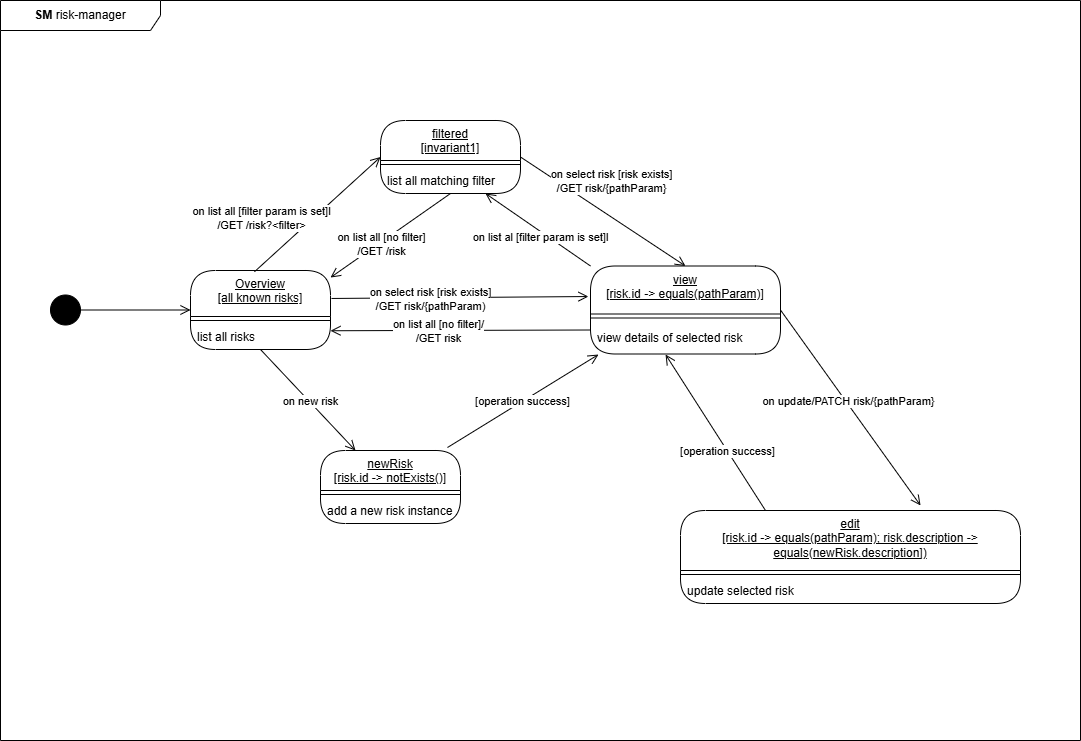

The diagram above was exported from draw.io. Its source (the exported page's mxGraphModel, read from the mxfile embedded in the PNG):
<mxGraphModel dx="804" dy="748" grid="1" gridSize="10" guides="1" tooltips="1" connect="1" arrows="1" fold="1" page="1" pageScale="1" pageWidth="1169" pageHeight="827" math="0" shadow="0">
  <root>
    <mxCell id="0" />
    <mxCell id="1" parent="0" />
    <mxCell id="2" value="&lt;b&gt;SM&lt;/b&gt; risk-manager" style="shape=umlFrame;whiteSpace=wrap;html=1;pointerEvents=0;recursiveResize=0;container=1;collapsible=0;width=160;" vertex="1" parent="1">
      <mxGeometry x="40" y="40" width="1080" height="740" as="geometry" />
    </mxCell>
    <mxCell id="3" value="Overview&lt;br&gt;[all known risks]" style="swimlane;fontStyle=4;align=center;verticalAlign=top;childLayout=stackLayout;horizontal=1;startSize=46;horizontalStack=0;resizeParent=1;resizeParentMax=0;resizeLast=0;collapsible=0;marginBottom=0;html=1;rounded=1;absoluteArcSize=1;arcSize=50;whiteSpace=wrap;" vertex="1" parent="2">
      <mxGeometry x="190" y="270" width="140" height="79" as="geometry" />
    </mxCell>
    <mxCell id="6" value="" style="line;strokeWidth=1;fillColor=none;align=left;verticalAlign=middle;spacingTop=-1;spacingLeft=3;spacingRight=3;rotatable=0;labelPosition=right;points=[];portConstraint=eastwest;" vertex="1" parent="3">
      <mxGeometry y="46" width="140" height="8" as="geometry" />
    </mxCell>
    <mxCell id="7" value="list all risks" style="fillColor=none;strokeColor=none;align=left;verticalAlign=middle;spacingLeft=5;whiteSpace=wrap;html=1;" vertex="1" parent="3">
      <mxGeometry y="54" width="140" height="25" as="geometry" />
    </mxCell>
    <mxCell id="10" value="" style="ellipse;fillColor=strokeColor;html=1;" vertex="1" parent="2">
      <mxGeometry x="50" y="294.5" width="30" height="30" as="geometry" />
    </mxCell>
    <mxCell id="11" value="" style="endArrow=open;startArrow=none;endFill=0;startFill=0;endSize=8;html=1;verticalAlign=bottom;labelBackgroundColor=none;strokeWidth=1;rounded=0;exitX=1;exitY=0.5;exitDx=0;exitDy=0;entryX=0;entryY=0.5;entryDx=0;entryDy=0;" edge="1" parent="2" source="10" target="3">
      <mxGeometry width="160" relative="1" as="geometry">
        <mxPoint x="50" y="530" as="sourcePoint" />
        <mxPoint x="210" y="530" as="targetPoint" />
      </mxGeometry>
    </mxCell>
    <mxCell id="12" value="filtered&lt;br&gt;[invariant1]" style="swimlane;fontStyle=4;align=center;verticalAlign=top;childLayout=stackLayout;horizontal=1;startSize=40;horizontalStack=0;resizeParent=1;resizeParentMax=0;resizeLast=0;collapsible=0;marginBottom=0;html=1;rounded=1;absoluteArcSize=1;arcSize=50;whiteSpace=wrap;" vertex="1" parent="2">
      <mxGeometry x="380" y="120" width="140" height="73" as="geometry" />
    </mxCell>
    <mxCell id="15" value="" style="line;strokeWidth=1;fillColor=none;align=left;verticalAlign=middle;spacingTop=-1;spacingLeft=3;spacingRight=3;rotatable=0;labelPosition=right;points=[];portConstraint=eastwest;" vertex="1" parent="12">
      <mxGeometry y="40" width="140" height="8" as="geometry" />
    </mxCell>
    <mxCell id="16" value="list all matching filter" style="fillColor=none;strokeColor=none;align=left;verticalAlign=middle;spacingLeft=5;whiteSpace=wrap;html=1;" vertex="1" parent="12">
      <mxGeometry y="48" width="140" height="25" as="geometry" />
    </mxCell>
    <mxCell id="19" value="" style="endArrow=open;startArrow=none;endFill=0;startFill=0;endSize=8;html=1;verticalAlign=bottom;labelBackgroundColor=none;strokeWidth=1;rounded=0;exitX=0.457;exitY=0.016;exitDx=0;exitDy=0;exitPerimeter=0;entryX=0;entryY=0.5;entryDx=0;entryDy=0;" edge="1" parent="2" source="3" target="12">
      <mxGeometry width="160" relative="1" as="geometry">
        <mxPoint x="220" y="270" as="sourcePoint" />
        <mxPoint x="380" y="270" as="targetPoint" />
      </mxGeometry>
    </mxCell>
    <mxCell id="31" value="on list all [filter param is set]l&lt;br&gt;/GET /risk?&amp;lt;filter&amp;gt;" style="edgeLabel;html=1;align=center;verticalAlign=middle;resizable=0;points=[];" vertex="1" connectable="0" parent="19">
      <mxGeometry x="-0.1096" y="4" relative="1" as="geometry">
        <mxPoint x="-47" as="offset" />
      </mxGeometry>
    </mxCell>
    <mxCell id="21" value="view&lt;br&gt;[risk.id -&amp;gt; equals(pathParam)]" style="swimlane;fontStyle=4;align=center;verticalAlign=top;childLayout=stackLayout;horizontal=1;startSize=48;horizontalStack=0;resizeParent=1;resizeParentMax=0;resizeLast=0;collapsible=0;marginBottom=0;html=1;rounded=1;absoluteArcSize=1;arcSize=50;whiteSpace=wrap;" vertex="1" parent="2">
      <mxGeometry x="590" y="265.5" width="190" height="88" as="geometry" />
    </mxCell>
    <mxCell id="24" value="" style="line;strokeWidth=1;fillColor=none;align=left;verticalAlign=middle;spacingTop=-1;spacingLeft=3;spacingRight=3;rotatable=0;labelPosition=right;points=[];portConstraint=eastwest;" vertex="1" parent="21">
      <mxGeometry y="48" width="190" height="8" as="geometry" />
    </mxCell>
    <mxCell id="25" value="view details of selected risk" style="fillColor=none;strokeColor=none;align=left;verticalAlign=middle;spacingLeft=5;whiteSpace=wrap;html=1;" vertex="1" parent="21">
      <mxGeometry y="56" width="190" height="32" as="geometry" />
    </mxCell>
    <mxCell id="29" value="" style="endArrow=open;startArrow=none;endFill=0;startFill=0;endSize=8;html=1;verticalAlign=bottom;labelBackgroundColor=none;strokeWidth=1;rounded=0;exitX=1;exitY=0.5;exitDx=0;exitDy=0;entryX=0.5;entryY=0;entryDx=0;entryDy=0;" edge="1" parent="2" source="12" target="21">
      <mxGeometry width="160" relative="1" as="geometry">
        <mxPoint x="590" y="170" as="sourcePoint" />
        <mxPoint x="750" y="170" as="targetPoint" />
      </mxGeometry>
    </mxCell>
    <mxCell id="33" value="on select risk [risk exists]&lt;br&gt;/GET risk/{pathParam}" style="edgeLabel;html=1;align=center;verticalAlign=middle;resizable=0;points=[];" vertex="1" connectable="0" parent="29">
      <mxGeometry x="0.1382" y="-2" relative="1" as="geometry">
        <mxPoint x="-3" y="-40" as="offset" />
      </mxGeometry>
    </mxCell>
    <mxCell id="30" value="" style="endArrow=open;startArrow=none;endFill=0;startFill=0;endSize=8;html=1;verticalAlign=bottom;labelBackgroundColor=none;strokeWidth=1;rounded=0;exitX=1.007;exitY=0.354;exitDx=0;exitDy=0;entryX=-0.011;entryY=0.347;entryDx=0;entryDy=0;exitPerimeter=0;entryPerimeter=0;" edge="1" parent="2" source="3" target="21">
      <mxGeometry width="160" relative="1" as="geometry">
        <mxPoint x="360" y="590" as="sourcePoint" />
        <mxPoint x="520" y="590" as="targetPoint" />
      </mxGeometry>
    </mxCell>
    <mxCell id="32" value="on select risk [risk exists]&lt;br&gt;/GET risk/{pathParam)" style="edgeLabel;html=1;align=center;verticalAlign=middle;resizable=0;points=[];" vertex="1" connectable="0" parent="30">
      <mxGeometry x="-0.0547" y="-1" relative="1" as="geometry">
        <mxPoint x="-22" as="offset" />
      </mxGeometry>
    </mxCell>
    <mxCell id="34" value="" style="endArrow=open;startArrow=none;endFill=0;startFill=0;endSize=8;html=1;verticalAlign=bottom;labelBackgroundColor=none;strokeWidth=1;rounded=0;exitX=0.5;exitY=1;exitDx=0;exitDy=0;entryX=1;entryY=0.089;entryDx=0;entryDy=0;entryPerimeter=0;" edge="1" parent="2" source="16" target="3">
      <mxGeometry width="160" relative="1" as="geometry">
        <mxPoint x="270" y="450" as="sourcePoint" />
        <mxPoint x="430" y="450" as="targetPoint" />
      </mxGeometry>
    </mxCell>
    <mxCell id="35" value="on list all [no filter]&lt;br&gt;/GET /risk" style="edgeLabel;html=1;align=center;verticalAlign=middle;resizable=0;points=[];" vertex="1" connectable="0" parent="34">
      <mxGeometry x="0.1744" y="1" relative="1" as="geometry">
        <mxPoint as="offset" />
      </mxGeometry>
    </mxCell>
    <mxCell id="36" value="" style="endArrow=open;startArrow=none;endFill=0;startFill=0;endSize=8;html=1;verticalAlign=bottom;labelBackgroundColor=none;strokeWidth=1;rounded=0;exitX=0;exitY=0.25;exitDx=0;exitDy=0;entryX=1;entryY=0.25;entryDx=0;entryDy=0;" edge="1" parent="2" source="25" target="7">
      <mxGeometry width="160" relative="1" as="geometry">
        <mxPoint x="460" y="203" as="sourcePoint" />
        <mxPoint x="340" y="287" as="targetPoint" />
      </mxGeometry>
    </mxCell>
    <mxCell id="37" value="on list all [no filter]/&lt;br&gt;/GET risk" style="edgeLabel;html=1;align=center;verticalAlign=middle;resizable=0;points=[];" vertex="1" connectable="0" parent="36">
      <mxGeometry x="0.1744" y="1" relative="1" as="geometry">
        <mxPoint as="offset" />
      </mxGeometry>
    </mxCell>
    <mxCell id="38" value="" style="endArrow=open;startArrow=none;endFill=0;startFill=0;endSize=8;html=1;verticalAlign=bottom;labelBackgroundColor=none;strokeWidth=1;rounded=0;exitX=0;exitY=0;exitDx=0;exitDy=0;entryX=0.75;entryY=1;entryDx=0;entryDy=0;" edge="1" parent="2" source="21" target="16">
      <mxGeometry width="160" relative="1" as="geometry">
        <mxPoint x="264" y="281" as="sourcePoint" />
        <mxPoint x="390" y="167" as="targetPoint" />
      </mxGeometry>
    </mxCell>
    <mxCell id="39" value="on list al [filter param is set]l" style="edgeLabel;html=1;align=center;verticalAlign=middle;resizable=0;points=[];" vertex="1" connectable="0" parent="38">
      <mxGeometry x="-0.1096" y="4" relative="1" as="geometry">
        <mxPoint x="-1" as="offset" />
      </mxGeometry>
    </mxCell>
    <mxCell id="40" value="newRisk&lt;br&gt;[risk.id -&amp;gt; notExists()]" style="swimlane;fontStyle=4;align=center;verticalAlign=top;childLayout=stackLayout;horizontal=1;startSize=40;horizontalStack=0;resizeParent=1;resizeParentMax=0;resizeLast=0;collapsible=0;marginBottom=0;html=1;rounded=1;absoluteArcSize=1;arcSize=50;whiteSpace=wrap;" vertex="1" parent="2">
      <mxGeometry x="320" y="450" width="140" height="73" as="geometry" />
    </mxCell>
    <mxCell id="43" value="" style="line;strokeWidth=1;fillColor=none;align=left;verticalAlign=middle;spacingTop=-1;spacingLeft=3;spacingRight=3;rotatable=0;labelPosition=right;points=[];portConstraint=eastwest;" vertex="1" parent="40">
      <mxGeometry y="40" width="140" height="8" as="geometry" />
    </mxCell>
    <mxCell id="44" value="add a new risk instance" style="fillColor=none;strokeColor=none;align=left;verticalAlign=middle;spacingLeft=5;whiteSpace=wrap;html=1;" vertex="1" parent="40">
      <mxGeometry y="48" width="140" height="25" as="geometry" />
    </mxCell>
    <mxCell id="47" value="" style="endArrow=open;startArrow=none;endFill=0;startFill=0;endSize=8;html=1;verticalAlign=bottom;labelBackgroundColor=none;strokeWidth=1;rounded=0;exitX=0.5;exitY=1;exitDx=0;exitDy=0;entryX=0.25;entryY=0;entryDx=0;entryDy=0;" edge="1" parent="2" source="7" target="40">
      <mxGeometry width="160" relative="1" as="geometry">
        <mxPoint x="170" y="500" as="sourcePoint" />
        <mxPoint x="330" y="500" as="targetPoint" />
      </mxGeometry>
    </mxCell>
    <mxCell id="49" value="on new risk" style="edgeLabel;html=1;align=center;verticalAlign=middle;resizable=0;points=[];" vertex="1" connectable="0" parent="47">
      <mxGeometry x="0.0292" y="1" relative="1" as="geometry">
        <mxPoint as="offset" />
      </mxGeometry>
    </mxCell>
    <mxCell id="50" value="" style="endArrow=open;startArrow=none;endFill=0;startFill=0;endSize=8;html=1;verticalAlign=bottom;labelBackgroundColor=none;strokeWidth=1;rounded=0;exitX=0.907;exitY=-0.041;exitDx=0;exitDy=0;exitPerimeter=0;entryX=0.042;entryY=1.016;entryDx=0;entryDy=0;entryPerimeter=0;" edge="1" parent="2" source="40" target="25">
      <mxGeometry width="160" relative="1" as="geometry">
        <mxPoint x="530" y="480" as="sourcePoint" />
        <mxPoint x="690" y="480" as="targetPoint" />
      </mxGeometry>
    </mxCell>
    <mxCell id="51" value="[operation success]" style="edgeLabel;html=1;align=center;verticalAlign=middle;resizable=0;points=[];" vertex="1" connectable="0" parent="50">
      <mxGeometry x="-0.0066" relative="1" as="geometry">
        <mxPoint as="offset" />
      </mxGeometry>
    </mxCell>
    <mxCell id="52" value="edit&lt;br&gt;[risk.id -&amp;gt; equals(pathParam); risk.description -&amp;gt; equals(newRisk.description])" style="swimlane;fontStyle=4;align=center;verticalAlign=top;childLayout=stackLayout;horizontal=1;startSize=60;horizontalStack=0;resizeParent=1;resizeParentMax=0;resizeLast=0;collapsible=0;marginBottom=0;html=1;rounded=1;absoluteArcSize=1;arcSize=50;whiteSpace=wrap;" vertex="1" parent="2">
      <mxGeometry x="680" y="510" width="340" height="93" as="geometry" />
    </mxCell>
    <mxCell id="55" value="" style="line;strokeWidth=1;fillColor=none;align=left;verticalAlign=middle;spacingTop=-1;spacingLeft=3;spacingRight=3;rotatable=0;labelPosition=right;points=[];portConstraint=eastwest;" vertex="1" parent="52">
      <mxGeometry y="60" width="340" height="8" as="geometry" />
    </mxCell>
    <mxCell id="56" value="update selected risk" style="fillColor=none;strokeColor=none;align=left;verticalAlign=middle;spacingLeft=5;whiteSpace=wrap;html=1;" vertex="1" parent="52">
      <mxGeometry y="68" width="340" height="25" as="geometry" />
    </mxCell>
    <mxCell id="59" value="" style="endArrow=open;startArrow=none;endFill=0;startFill=0;endSize=8;html=1;verticalAlign=bottom;labelBackgroundColor=none;strokeWidth=1;rounded=0;exitX=1;exitY=0.5;exitDx=0;exitDy=0;entryX=0.706;entryY=-0.054;entryDx=0;entryDy=0;entryPerimeter=0;" edge="1" parent="2" source="21" target="52">
      <mxGeometry width="160" relative="1" as="geometry">
        <mxPoint x="760" y="420" as="sourcePoint" />
        <mxPoint x="920" y="420" as="targetPoint" />
      </mxGeometry>
    </mxCell>
    <mxCell id="61" value="on update/PATCH risk/{pathParam}" style="edgeLabel;html=1;align=center;verticalAlign=middle;resizable=0;points=[];" vertex="1" connectable="0" parent="59">
      <mxGeometry x="-0.0636" y="2" relative="1" as="geometry">
        <mxPoint as="offset" />
      </mxGeometry>
    </mxCell>
    <mxCell id="60" value="" style="endArrow=open;startArrow=none;endFill=0;startFill=0;endSize=8;html=1;verticalAlign=bottom;labelBackgroundColor=none;strokeWidth=1;rounded=0;exitX=0.25;exitY=0;exitDx=0;exitDy=0;entryX=0.395;entryY=1.016;entryDx=0;entryDy=0;entryPerimeter=0;" edge="1" parent="2" source="52" target="25">
      <mxGeometry width="160" relative="1" as="geometry">
        <mxPoint x="620" y="480" as="sourcePoint" />
        <mxPoint x="780" y="480" as="targetPoint" />
      </mxGeometry>
    </mxCell>
    <mxCell id="62" value="[operation success]" style="edgeLabel;html=1;align=center;verticalAlign=middle;resizable=0;points=[];" vertex="1" connectable="0" parent="60">
      <mxGeometry x="-0.2275" relative="1" as="geometry">
        <mxPoint y="1" as="offset" />
      </mxGeometry>
    </mxCell>
  </root>
</mxGraphModel>